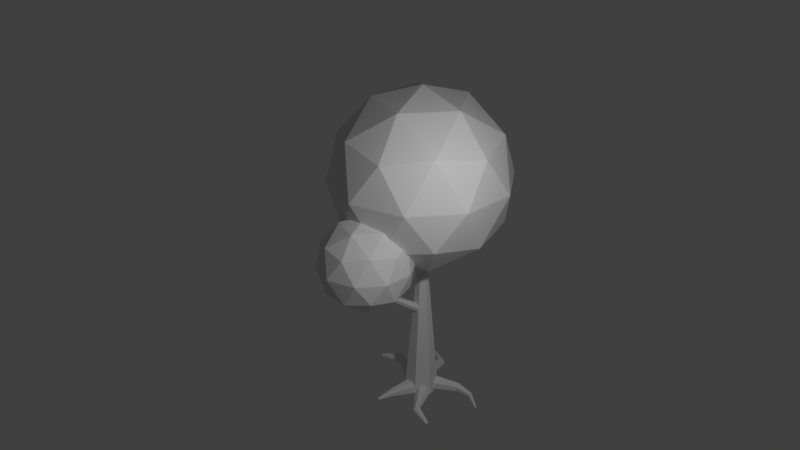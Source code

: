 # Source: tree1.blend  (saved by Blender 2.77.0; exported with 4.5.12 LTS)
import bpy
from mathutils import Matrix  # noqa: F401  (used for matrix-valued properties, if any)

bpy.ops.wm.read_factory_settings(use_empty=True)
scene = bpy.context.scene
scene.name = 'Scene'

# ---- collections
col_collection_1 = bpy.data.collections.new('Collection 1'); scene.collection.children.link(col_collection_1)

# ---- materials (node trees are filled in below, after node groups)
mat_material = bpy.data.materials.new('Material')
mat_material.alpha_threshold = 0.0
mat_material.use_transparent_shadow = False
mat_material.roughness = 0.5

# ---- material node trees

# ---- world
world_world = bpy.data.worlds.new('World'); scene.world = world_world
world_world.color = (0.05088, 0.05088, 0.05088)
world_world.use_sun_shadow = False
world_world.sun_shadow_jitter_overblur = 0.0
world_world.cycles.sampling_method = 'MANUAL'

# ---- cameras
cam_camera = bpy.data.cameras.new('Camera')
cam_camera.clip_end = 100.0
cam_camera.lens = 35.0
cam_camera.sensor_width = 32.0
cam_camera.sensor_height = 18.0
cam_camera.ortho_scale = 7.314
cam_camera.dof.focus_distance = 0.0
cam_camera.dof.aperture_fstop = 128.0

# ---- lights
light_lamp = bpy.data.lights.new('Lamp', 'POINT')
light_lamp.transmission_factor = 0.0
light_lamp.cutoff_distance = 30.0
light_lamp.energy = 100.0
light_lamp.shadow_buffer_clip_start = 1.001
light_lamp.shadow_soft_size = 0.1
light_lamp.shadow_maximum_resolution = 0.006
light_lamp.use_absolute_resolution = True

# ---- meshes
me_cylinder_001 = bpy.data.meshes.new('Cylinder.001')
me_cylinder_001.from_pydata([(0.0, 1.0, -1.0), (-0.01229, 0.2349, 7.641), (-3.136, -4.136, 12.49), (3.321, -2.572, 15.15), (-0.5439, -2.457, 5.989), (0.08707, -0.4994, 4.402), (3.5, 2.618, 10.23), (-0.0418, -3.221, 7.808), (-1.492, -4.136, 15.15), (-0.1617, 5.018, 12.49), (0.8315, 0.5556, -1.0), (0.2026, 0.12, 7.641), (-4.688, -0.04188, 10.23), (-0.1802, -3.196, 7.808), (0.6604, -2.572, 16.8), (-2.822, -0.04188, 8.187), (-0.6112, -2.328, 6.066), (-0.7469, -2.306, 6.065), (0.9808, -0.1951, -1.0), (0.2411, -0.07393, 7.641), (-0.1617, -5.102, 12.49), (2.499, -0.04188, 16.8), (-0.7238, -2.529, 5.92), (-0.1229, -0.4763, 4.434), (-4.974, -1.606, 12.49), (-0.1617, -0.04188, 17.55), (3.5, -2.702, 10.23), (-0.07142, -3.268, 7.773), (0.3827, -0.9239, -1.0), (0.0866, -0.2622, 7.641), (2.813, -4.136, 12.49), (1.991, -1.606, 8.187), (1.237, -4.346, 14.75), (0.1906, -0.4946, 4.607), (-0.6033, -2.552, 5.919), (-0.143, -3.146, 7.846), (3.321, 2.488, 15.15), (1.168, -4.136, 9.831), (-0.5556, -0.8315, -1.0), (-0.1558, -0.2384, 7.641), (-0.07535, -3.157, 7.847), (-1.56, 4.263, 10.23), (-3.823, 2.618, 14.75), (1.237, 4.263, 14.75), (-0.9239, -0.3827, -1.0), (-0.251, -0.1224, 7.641), (2.813, 4.052, 12.49), (-1.492, 4.052, 15.15), (-0.293, -0.4419, 4.676), (-0.1632, -0.4386, 4.895), (-0.1315, -3.257, 7.774), (-3.823, -2.702, 14.75), (4.651, 1.522, 12.49), (4.143, -0.04188, 9.831), (-0.8315, 0.5556, -1.0), (-0.2271, 0.12, 7.641), (4.364, -0.04188, 14.75), (-4.466, -0.04188, 15.15), (0.07334, -0.464, 4.867), (-0.8214, -2.407, 5.989), (-0.1617, -0.04188, 7.431), (-1.56, -4.346, 10.23), (-2.314, -1.606, 16.8), (-2.314, 1.522, 16.8), (-0.9838, 2.488, 8.187), (1.991, 1.522, 8.187), (0.6604, 2.488, 16.8), (4.651, -1.606, 12.49), (-0.9838, -2.572, 8.187), (1.168, 4.052, 9.831), (-3.644, 2.488, 9.831), (-3.644, -2.572, 9.831), (-3.136, 4.052, 12.49), (-4.974, 1.522, 12.49), (0.1762, -4.323, 6.42), (2.06, -5.692, 7.859), (-0.5433, -6.538, 7.859), (-2.152, -4.323, 7.859), (-0.5433, -2.109, 7.859), (2.06, -2.955, 7.859), (0.8957, -6.538, 10.19), (-1.707, -5.692, 10.19), (-1.707, -2.955, 10.19), (0.8957, -2.109, 10.19), (2.505, -4.323, 10.19), (0.1762, -4.323, 11.63), (-0.2467, -5.625, 6.809), (1.283, -5.128, 6.809), (0.8605, -6.429, 7.655), (2.391, -4.323, 7.655), (1.283, -3.519, 6.809), (-1.192, -4.323, 6.809), (-1.615, -5.625, 7.655), (-0.2467, -3.022, 6.809), (-1.615, -3.021, 7.655), (0.8605, -2.217, 7.655), (2.652, -5.128, 9.023), (2.652, -3.519, 9.023), (0.1762, -6.926, 9.023), (1.706, -6.429, 9.023), (-2.3, -5.128, 9.023), (-1.354, -6.429, 9.023), (-1.354, -2.217, 9.023), (-2.3, -3.519, 9.023), (1.706, -2.217, 9.023), (0.1762, -1.72, 9.023), (1.968, -5.625, 10.39), (-0.5081, -6.429, 10.39), (-2.038, -4.323, 10.39), (-0.5081, -2.217, 10.39), (1.968, -3.021, 10.39), (0.5991, -5.625, 11.24), (1.545, -4.323, 11.24), (-0.931, -5.128, 11.24), (-0.931, -3.519, 11.24), (0.5991, -3.022, 11.24), (0.9689, -0.1932, -0.8617), (0.8357, -0.3718, -1.0), (0.5061, -0.7735, -1.0), (0.3778, -0.9131, -0.8586), (0.5377, -0.6791, -0.5276), (0.8172, -0.3395, -0.5361), (1.653, -1.719, -0.8533), (1.625, -1.819, -0.9175), (1.547, -2.047, -0.9175), (1.514, -2.129, -0.8519), (1.545, -2.001, -0.6982), (1.611, -1.808, -0.7021), (2.88, -2.272, -0.8931), (2.868, -2.311, -0.9185), (2.838, -2.401, -0.9185), (2.825, -2.434, -0.8925), (2.837, -2.383, -0.8317), (2.863, -2.307, -0.8332), (0.1601, -0.902, -1.0), (-0.3081, -0.8558, -1.0), (0.3648, -0.8839, -0.478), (-0.5332, -0.7983, -0.5169), (-0.5488, -0.8215, -0.8541), (0.3798, -0.9173, -0.9146), (-0.3173, -0.8073, -0.3487), (0.05973, -0.8436, -0.3372), (0.1601, -0.902, -1.0), (-0.3081, -0.8558, -1.0), (0.3648, -0.8839, -0.478), (-0.5332, -0.7983, -0.5169), (-0.5488, -0.8215, -0.8541), (0.3798, -0.9173, -0.9146), (-0.3173, -0.8073, -0.3487), (0.05973, -0.8436, -0.3372), (-0.46, -1.967, -1.043), (-0.6806, -1.945, -1.043), (-0.3636, -1.959, -0.7975), (-0.7866, -1.918, -0.8158), (-0.794, -1.929, -0.9746), (-0.3565, -1.974, -1.003), (-0.6849, -1.922, -0.7365), (-0.5073, -1.939, -0.7312), (-0.5793, -2.913, -0.8896), (-0.6363, -2.907, -0.8896), (-0.5544, -2.911, -0.826), (-0.6637, -2.9, -0.8308), (-0.6656, -2.903, -0.8718), (-0.5526, -2.915, -0.8792), (-0.6374, -2.901, -0.8103), (-0.5915, -2.906, -0.8089), (0.7736, 0.5155, -0.2052), (0.825, 0.5511, -0.9106), (0.3875, 0.7738, -0.7862), (0.3714, 0.7542, -0.4708), (0.8794, 0.06745, -0.4059), (0.9098, 0.08342, -0.8118), (1.839, 1.307, -0.5585), (1.871, 1.329, -1.001), (1.597, 1.469, -0.9232), (1.586, 1.457, -0.7252), (1.905, 1.026, -0.6844), (1.924, 1.036, -0.9393), (2.816, 1.265, -0.697), (2.837, 1.264, -0.9341), (2.766, 1.413, -0.8923), (2.758, 1.411, -0.7862), (2.753, 1.124, -0.7644), (2.765, 1.122, -0.9009), (3.846, 0.6103, -0.8042), (3.854, 0.6099, -0.8879), (3.829, 0.6624, -0.8731), (3.826, 0.6617, -0.8357), (3.824, 0.5604, -0.828), (3.828, 0.5597, -0.8762), (-0.4291, 0.7706, -1.0), (-0.1941, 0.8962, -1.0), (-0.1365, 0.9132, -0.8425), (-0.2234, 0.8408, -0.5461), (-0.5347, 0.6756, -0.5604), (-0.6096, 0.6627, -0.8699), (-0.7009, 2.309, -1.035), (-0.5271, 2.473, -1.035), (-0.4812, 2.502, -0.8935), (-0.5393, 2.418, -0.6273), (-0.7699, 2.202, -0.6401), (-0.8317, 2.173, -0.9181), (-1.852, 2.982, -0.8826), (-1.826, 3.007, -0.8826), (-1.819, 3.011, -0.861), (-1.827, 2.998, -0.8203), (-1.863, 2.965, -0.8222), (-1.872, 2.961, -0.8648), (-0.9152, -0.2949, -1.0), (-0.8803, 0.05948, -1.0), (-0.9072, -0.3762, -0.7857), (-0.847, 0.3205, -0.8977), (-0.8617, -0.1795, -0.4371), (-0.8185, 0.2594, -0.4374), (-0.817, 0.4404, -0.6559), (-2.622, 0.6666, -1.073), (-2.685, 0.8235, -1.073), (-2.591, 0.6432, -0.8892), (-2.724, 0.945, -0.9854), (-2.6, 0.7507, -0.59), (-2.678, 0.945, -0.5902), (-2.727, 1.012, -0.7778), (-3.807, 0.3028, -1.031), (-3.83, 0.3588, -1.031), (-3.796, 0.2945, -0.965), (-3.843, 0.4022, -0.9993), (-3.799, 0.3329, -0.8581), (-3.827, 0.4022, -0.8582), (-3.844, 0.4262, -0.9252)], [], [(1, 11, 166, 169, 168, 167, 10, 0), (61, 37, 20), (33, 5, 23, 48, 137, 140, 141, 136), (16, 17, 35, 40), (60, 64, 65), (29, 39, 48, 49, 58, 33), (6, 69, 46), (33, 58, 16, 4), (59, 22, 50, 13), (55, 1, 0, 191, 192, 193, 194, 195, 190, 54), (26, 67, 30), (22, 34, 27, 50), (60, 15, 64), (48, 23, 22, 59), (17, 59, 13, 35), (12, 71, 24), (5, 33, 4, 34), (13, 50, 27, 7, 40, 35), (60, 68, 15), (11, 19, 116, 18, 10, 167, 171, 170, 166), (23, 5, 34, 22), (60, 31, 68), (19, 29, 33, 136, 119, 120, 121, 116), (41, 70, 72), (39, 45, 210, 44, 38, 138, 137, 48), (58, 49, 17, 16), (26, 31, 53), (45, 55, 54, 209, 211, 214, 213, 212, 210), (26, 53, 67), (49, 48, 59, 17), (1, 55, 45, 39, 29, 19, 11), (4, 16, 40, 7), (61, 20, 2), (0, 10, 18, 117, 118, 28, 134, 135, 38, 44, 208, 209, 54, 190, 191), (34, 4, 7, 27), (12, 24, 73), (41, 72, 9), (6, 46, 52), (32, 3, 14), (51, 8, 62), (42, 57, 63), (43, 47, 66), (56, 36, 21), (21, 66, 25), (21, 36, 66), (36, 43, 66), (66, 63, 25), (66, 47, 63), (47, 42, 63), (63, 62, 25), (63, 57, 62), (57, 51, 62), (62, 14, 25), (62, 8, 14), (8, 32, 14), (14, 21, 25), (14, 3, 21), (3, 56, 21), (52, 36, 56), (52, 46, 36), (46, 43, 36), (9, 47, 43), (9, 72, 47), (72, 42, 47), (73, 57, 42), (73, 24, 57), (24, 51, 57), (2, 8, 51), (2, 20, 8), (20, 32, 8), (67, 52, 56), (67, 53, 52), (53, 6, 52), (53, 65, 6), (53, 31, 65), (31, 60, 65), (72, 73, 42), (72, 70, 73), (70, 12, 73), (68, 37, 61), (68, 31, 37), (31, 26, 37), (15, 71, 12), (15, 68, 71), (68, 61, 71), (24, 2, 51), (24, 71, 2), (71, 61, 2), (64, 70, 41), (64, 15, 70), (15, 12, 70), (30, 3, 32), (30, 67, 3), (67, 56, 3), (46, 9, 43), (46, 69, 9), (69, 41, 9), (65, 69, 6), (65, 64, 69), (64, 41, 69), (20, 30, 32), (20, 37, 30), (37, 26, 30), (74, 87, 86), (75, 87, 89), (74, 86, 91), (74, 91, 93), (74, 93, 90), (75, 89, 96), (76, 88, 98), (77, 92, 100), (78, 94, 102), (79, 95, 104), (75, 96, 99), (76, 98, 101), (77, 100, 103), (78, 102, 105), (79, 104, 97), (80, 106, 111), (81, 107, 113), (82, 108, 114), (83, 109, 115), (84, 110, 112), (112, 115, 85), (112, 110, 115), (110, 83, 115), (115, 114, 85), (115, 109, 114), (109, 82, 114), (114, 113, 85), (114, 108, 113), (108, 81, 113), (113, 111, 85), (113, 107, 111), (107, 80, 111), (111, 112, 85), (111, 106, 112), (106, 84, 112), (97, 110, 84), (97, 104, 110), (104, 83, 110), (105, 109, 83), (105, 102, 109), (102, 82, 109), (103, 108, 82), (103, 100, 108), (100, 81, 108), (101, 107, 81), (101, 98, 107), (98, 80, 107), (99, 106, 80), (99, 96, 106), (96, 84, 106), (104, 105, 83), (104, 95, 105), (95, 78, 105), (102, 103, 82), (102, 94, 103), (94, 77, 103), (100, 101, 81), (100, 92, 101), (92, 76, 101), (98, 99, 80), (98, 88, 99), (88, 75, 99), (96, 97, 84), (96, 89, 97), (89, 79, 97), (90, 95, 79), (90, 93, 95), (93, 78, 95), (93, 94, 78), (93, 91, 94), (91, 77, 94), (91, 92, 77), (91, 86, 92), (86, 76, 92), (89, 90, 79), (89, 87, 90), (87, 74, 90), (86, 88, 76), (86, 87, 88), (87, 75, 88), (127, 126, 132, 133), (116, 117, 18), (117, 116, 122, 123), (118, 119, 139, 28), (121, 120, 126, 127), (119, 118, 124, 125), (116, 121, 127, 122), (120, 119, 125, 126), (118, 117, 123, 124), (129, 128, 133, 132, 131, 130), (124, 123, 129, 130), (125, 124, 130, 131), (122, 127, 133, 128), (126, 125, 131, 132), (123, 122, 128, 129), (141, 136, 144, 149), (136, 141, 140, 137, 138, 135, 134, 139, 119), (139, 134, 28), (135, 138, 38), (137, 140, 148, 145), (134, 135, 143, 142), (134, 139, 147, 142), (140, 141, 149, 148), (138, 135, 143, 146), (138, 137, 145, 146), (142, 143, 151, 150), (155, 150, 158, 163), (149, 144, 152, 157), (145, 148, 156, 153), (146, 145, 153, 154), (147, 142, 150, 155), (144, 147, 155, 152), (148, 149, 157, 156), (143, 146, 154, 151), (158, 159, 162, 161, 164, 165, 160, 163), (156, 157, 165, 164), (151, 154, 162, 159), (150, 151, 159, 158), (152, 155, 163, 160), (157, 152, 160, 165), (153, 156, 164, 161), (154, 153, 161, 162), (172, 176, 182, 178), (166, 170, 176, 172), (171, 167, 173, 177), (177, 173, 179, 183), (168, 169, 175, 174), (170, 171, 177, 176), (169, 166, 172, 175), (167, 168, 174, 173), (181, 178, 184, 187), (182, 183, 189, 188), (174, 175, 181, 180), (176, 177, 183, 182), (175, 172, 178, 181), (173, 174, 180, 179), (185, 186, 187, 184), (184, 188, 189, 185), (179, 180, 186, 185), (183, 179, 185, 189), (178, 182, 188, 184), (180, 181, 187, 186), (197, 196, 202, 203), (190, 195, 201, 196), (194, 193, 199, 200), (191, 190, 196, 197), (192, 191, 197, 198), (195, 194, 200, 201), (193, 192, 198, 199), (202, 207, 206, 205, 204, 203), (198, 197, 203, 204), (201, 200, 206, 207), (199, 198, 204, 205), (196, 201, 207, 202), (200, 199, 205, 206), (216, 215, 222, 223), (210, 208, 44), (213, 214, 221, 220), (210, 212, 219, 217), (211, 209, 216, 218), (209, 208, 215, 216), (214, 211, 218, 221), (212, 213, 220, 219), (208, 210, 217, 215), (222, 224, 226, 227, 228, 225, 223), (220, 221, 228, 227), (217, 219, 226, 224), (218, 216, 223, 225), (221, 218, 225, 228), (219, 220, 227, 226), (215, 217, 224, 222)])
_uv = me_cylinder_001.uv_layers.new(name='UVMap')
_uv.uv.foreach_set('vector', [0.4761, 0.6603, 0.4843, 0.6603, 0.4836, 0.9679, 0.4675, 0.9784, 0.4672, 0.9907, 0.4835, 0.9956, 0.4835, 0.9991, 0.4518, 0.9991, 0.2719, 0.5987, 0.191, 0.613, 0.2574, 0.5111, 0.9112, 0.5587, 0.9102, 0.5503, 0.9042, 0.5504, 0.8975, 0.5587, 0.9355, 0.3584, 0.9399, 0.366, 0.9501, 0.3685, 0.9596, 0.3648, 0.835, 0.2382, 0.8312, 0.2368, 0.862, 0.1723, 0.8639, 0.173, 0.466, 0.1599, 0.3786, 0.1036, 0.4896, 0.05756, 0.8824, 0.6744, 0.8758, 0.673, 0.8975, 0.5587, 0.8992, 0.5678, 0.9058, 0.568, 0.9112, 0.5587, 0.6645, 0.3869, 0.7381, 0.3238, 0.7607, 0.4315, 0.2791, 0.3375, 0.2877, 0.3436, 0.2781, 0.4089, 0.2719, 0.4098, 0.9329, 0.6153, 0.9392, 0.6137, 0.9627, 0.6915, 0.9596, 0.6923, 0.5228, 0.6603, 0.5321, 0.6603, 0.5468, 1.0, 0.5384, 1.0, 0.5406, 0.9938, 0.5364, 0.9822, 0.5229, 0.9827, 0.5201, 0.9949, 0.5282, 1.0, 0.5107, 1.0, 0.08949, 0.594, 0.03209, 0.5029, 0.1502, 0.5084, 0.9392, 0.6137, 0.9429, 0.6143, 0.9645, 0.6918, 0.9627, 0.6915, 0.466, 0.1599, 0.387, 0.2259, 0.3786, 0.1036, 0.8975, 0.5587, 0.9042, 0.5504, 0.9392, 0.6137, 0.9329, 0.6153, 0.8312, 0.2368, 0.826, 0.2376, 0.8594, 0.1727, 0.862, 0.1723, 0.8394, 0.8074, 0.7623, 0.8743, 0.7622, 0.753, 0.9004, 0.0, 0.9072, 0.004981, 0.875, 0.09035, 0.8701, 0.09039, 0.2885, 0.4811, 0.2877, 0.4781, 0.2887, 0.4759, 0.2909, 0.4761, 0.2921, 0.4787, 0.2909, 0.4811, 0.466, 0.1599, 0.5032, 0.2553, 0.387, 0.2259, 0.4843, 0.6603, 0.4914, 0.6603, 0.5104, 0.9937, 0.5107, 0.9991, 0.4835, 0.9991, 0.4835, 0.9956, 0.5003, 0.9917, 0.5002, 0.9758, 0.4836, 0.9679, 0.2892, 0.4904, 0.2971, 0.4886, 0.2971, 0.5705, 0.2924, 0.5712, 0.466, 0.1599, 0.5666, 0.1513, 0.5032, 0.2553, 0.9813, 0.3199, 0.9905, 0.32, 0.9939, 0.4392, 0.9996, 0.6389, 1.0, 0.6538, 0.9894, 0.6408, 0.9726, 0.6411, 0.9645, 0.6538, 0.4858, 0.5833, 0.383, 0.6016, 0.427, 0.4979, 0.8758, 0.673, 0.8702, 0.672, 0.9159, 0.3443, 0.9171, 0.3359, 0.939, 0.3398, 0.9379, 0.3454, 0.9355, 0.3584, 0.8975, 0.5587, 0.2966, 0.4159, 0.2877, 0.4136, 0.2914, 0.3375, 0.2966, 0.3385, 0.08949, 0.594, 0.09823, 0.6723, 0.0, 0.6043, 0.8702, 0.672, 0.8637, 0.6711, 0.8922, 0.3323, 0.9054, 0.3342, 0.898, 0.3372, 0.8937, 0.3462, 0.8975, 0.3554, 0.9091, 0.3571, 0.9159, 0.3443, 0.08949, 0.594, 0.0, 0.6043, 0.03209, 0.5029, 0.8639, 0.3037, 0.8566, 0.31, 0.826, 0.2376, 0.8312, 0.2368, 0.6026, 0.2918, 0.6078, 0.2838, 0.6171, 0.2838, 0.6212, 0.288, 0.6212, 0.2975, 0.6134, 0.3028, 0.6061, 0.3006, 0.2719, 0.4098, 0.2781, 0.4089, 0.2877, 0.4881, 0.2846, 0.4886, 0.6655, 0.9153, 0.5718, 0.8688, 0.6601, 0.8163, 0.6455, 0.1563, 0.6478, 0.1195, 0.6716, 0.102, 0.68, 0.1043, 0.6992, 0.1095, 0.7064, 0.1115, 0.7092, 0.1198, 0.715, 0.1373, 0.7181, 0.1465, 0.7083, 0.1669, 0.7051, 0.168, 0.6922, 0.1725, 0.6741, 0.1788, 0.6603, 0.1679, 0.6522, 0.1616, 0.8701, 0.09039, 0.875, 0.09035, 0.9072, 0.1528, 0.9047, 0.1529, 0.8394, 0.8074, 0.7622, 0.753, 0.8393, 0.7029, 0.4858, 0.5833, 0.427, 0.4979, 0.5437, 0.4925, 0.6645, 0.3869, 0.7607, 0.4315, 0.6579, 0.4942, 0.2023, 0.4206, 0.09842, 0.401, 0.1736, 0.3375, 0.6655, 0.7089, 0.5718, 0.7476, 0.6194, 0.6417, 0.2186, 0.0, 0.2984, 0.06935, 0.1962, 0.06851, 0.5718, 0.4003, 0.4775, 0.3903, 0.5153, 0.3199, 0.6645, 0.5935, 0.7607, 0.5529, 0.7381, 0.6417, 0.08225, 0.229, 0.08225, 0.1064, 0.1646, 0.1673, 0.08225, 0.229, 0.0, 0.1685, 0.08225, 0.1064, 0.7607, 0.5529, 0.8393, 0.4868, 0.8409, 0.5789, 0.08225, 0.1064, 0.1962, 0.06851, 0.1646, 0.1673, 0.08225, 0.1064, 0.114, 0.008059, 0.1962, 0.06851, 0.4775, 0.3903, 0.3733, 0.4094, 0.3986, 0.3253, 0.1962, 0.06851, 0.2666, 0.1677, 0.1646, 0.1673, 0.1962, 0.06851, 0.2984, 0.06935, 0.2666, 0.1677, 0.7371, 0.645, 0.6655, 0.7089, 0.6194, 0.6417, 0.2666, 0.1677, 0.1962, 0.2669, 0.1646, 0.1673, 0.2666, 0.1677, 0.2984, 0.2677, 0.1962, 0.2669, 0.2984, 0.2677, 0.2186, 0.3375, 0.1962, 0.2669, 0.1962, 0.2669, 0.08225, 0.229, 0.1646, 0.1673, 0.1962, 0.2669, 0.114, 0.329, 0.08225, 0.229, 0.114, 0.329, 0.02468, 0.273, 0.08225, 0.229, 0.6579, 0.4942, 0.7607, 0.5529, 0.6645, 0.5935, 0.6579, 0.4942, 0.7607, 0.4315, 0.7607, 0.5529, 0.7607, 0.4315, 0.8393, 0.4868, 0.7607, 0.5529, 0.5437, 0.4925, 0.4775, 0.3903, 0.5718, 0.4003, 0.5437, 0.4925, 0.427, 0.4979, 0.4775, 0.3903, 0.427, 0.4979, 0.3733, 0.4094, 0.4775, 0.3903, 0.3168, 0.4994, 0.2992, 0.3927, 0.3733, 0.4094, 0.8393, 0.7029, 0.7622, 0.753, 0.7371, 0.645, 0.7622, 0.753, 0.6655, 0.7089, 0.7371, 0.645, 0.6601, 0.8163, 0.5718, 0.7476, 0.6655, 0.7089, 0.6601, 0.8163, 0.5718, 0.8688, 0.5718, 0.7476, 0.2574, 0.5111, 0.2023, 0.4206, 0.2719, 0.4055, 0.5718, 0.5467, 0.6579, 0.4942, 0.6645, 0.5935, 0.5718, 0.5467, 0.5718, 0.4253, 0.6579, 0.4942, 0.5718, 0.4253, 0.6645, 0.3869, 0.6579, 0.4942, 0.5718, 0.4253, 0.6214, 0.3199, 0.6645, 0.3869, 0.589, 0.04764, 0.5666, 0.1513, 0.4896, 0.05756, 0.5666, 0.1513, 0.466, 0.1599, 0.4896, 0.05756, 0.427, 0.4979, 0.3168, 0.4994, 0.3733, 0.4094, 0.427, 0.4979, 0.383, 0.6016, 0.3168, 0.4994, 0.383, 0.6016, 0.2984, 0.5859, 0.3168, 0.4994, 0.5032, 0.2553, 0.6026, 0.2454, 0.5272, 0.3199, 0.5032, 0.2553, 0.5666, 0.1513, 0.6026, 0.2454, 0.09823, 0.6723, 0.08949, 0.594, 0.191, 0.613, 0.8394, 0.8992, 0.7623, 0.8743, 0.8394, 0.8074, 0.387, 0.2259, 0.5032, 0.2553, 0.4229, 0.3199, 0.7372, 0.9625, 0.6655, 0.9153, 0.7623, 0.8743, 0.7622, 0.753, 0.6601, 0.8163, 0.6655, 0.7089, 0.7622, 0.753, 0.7623, 0.8743, 0.6601, 0.8163, 0.7623, 0.8743, 0.6655, 0.9153, 0.6601, 0.8163, 0.4725, 0.6603, 0.383, 0.6016, 0.4858, 0.5833, 0.3786, 0.1036, 0.387, 0.2259, 0.2984, 0.1683, 0.387, 0.2259, 0.3295, 0.2698, 0.2984, 0.1683, 0.1502, 0.5084, 0.09842, 0.401, 0.2023, 0.4206, 0.1502, 0.5084, 0.03209, 0.5029, 0.09842, 0.401, 0.03209, 0.5029, 0.001463, 0.4114, 0.09842, 0.401, 0.7607, 0.4315, 0.8409, 0.3825, 0.8393, 0.4868, 0.7607, 0.4315, 0.7381, 0.3238, 0.8409, 0.3825, 0.5718, 0.5929, 0.4858, 0.5833, 0.5437, 0.4925, 0.6214, 0.3199, 0.7381, 0.3238, 0.6645, 0.3869, 0.4896, 0.05756, 0.3786, 0.1036, 0.401, 0.0, 0.3786, 0.1036, 0.3152, 0.06194, 0.401, 0.0, 0.2574, 0.5111, 0.1502, 0.5084, 0.2023, 0.4206, 0.2574, 0.5111, 0.191, 0.613, 0.1502, 0.5084, 0.191, 0.613, 0.08949, 0.594, 0.1502, 0.5084, 0.08626, 0.7546, 0.138, 0.7502, 0.1054, 0.8037, 0.7762, 0.132, 0.7807, 0.1723, 0.7302, 0.1373, 0.08626, 0.7546, 0.1054, 0.8037, 0.0456, 0.7885, 0.08626, 0.7546, 0.0456, 0.7885, 0.04129, 0.7256, 0.08626, 0.7546, 0.04129, 0.7256, 0.0984, 0.7019, 0.7762, 0.132, 0.7302, 0.1373, 0.7467, 0.08512, 0.8701, 0.1344, 0.8285, 0.1418, 0.8626, 0.08933, 0.9785, 0.7776, 0.9389, 0.8119, 0.9389, 0.7495, 0.253, 0.8078, 0.2, 0.8172, 0.2227, 0.7639, 0.346, 0.8684, 0.3839, 0.8359, 0.3955, 0.8913, 0.7762, 0.132, 0.7467, 0.08512, 0.8074, 0.0879, 0.8891, 0.833, 0.8409, 0.8092, 0.8863, 0.7821, 0.9785, 0.7776, 0.9389, 0.7495, 0.9785, 0.7238, 0.253, 0.8078, 0.2227, 0.7639, 0.2827, 0.7611, 0.346, 0.8684, 0.3955, 0.8913, 0.3427, 0.9236, 0.8343, 0.04278, 0.7808, 0.03269, 0.8195, 0.0, 0.8891, 0.7269, 0.8409, 0.7468, 0.8654, 0.6923, 0.4108, 0.6603, 0.4518, 0.696, 0.3993, 0.6956, 0.2972, 0.7137, 0.2487, 0.7085, 0.2681, 0.6723, 0.346, 0.9747, 0.3955, 0.9538, 0.3839, 0.9995, 0.3407, 0.7781, 0.3407, 0.7151, 0.383, 0.7464, 0.3407, 0.7781, 0.2984, 0.747, 0.3407, 0.7151, 0.3955, 0.9538, 0.436, 0.9198, 0.4368, 0.9672, 0.3407, 0.7151, 0.3993, 0.6956, 0.383, 0.7464, 0.3407, 0.7151, 0.357, 0.6645, 0.3993, 0.6956, 0.2487, 0.7085, 0.195, 0.7184, 0.2081, 0.6751, 0.3993, 0.6956, 0.4355, 0.7466, 0.383, 0.7464, 0.3993, 0.6956, 0.4518, 0.696, 0.4355, 0.7466, 0.926, 0.694, 0.8891, 0.7269, 0.8654, 0.6923, 0.4355, 0.7466, 0.3993, 0.7976, 0.383, 0.7464, 0.4355, 0.7466, 0.4518, 0.7981, 0.3993, 0.7976, 0.4518, 0.7981, 0.4108, 0.834, 0.3993, 0.7976, 0.3993, 0.7976, 0.3407, 0.7781, 0.383, 0.7464, 0.3993, 0.7976, 0.357, 0.8296, 0.3407, 0.7781, 0.357, 0.8296, 0.3111, 0.8008, 0.3407, 0.7781, 0.3427, 0.9236, 0.3955, 0.9538, 0.346, 0.9747, 0.3427, 0.9236, 0.3955, 0.8913, 0.3955, 0.9538, 0.3955, 0.8913, 0.436, 0.9198, 0.3955, 0.9538, 0.2827, 0.7611, 0.2487, 0.7085, 0.2972, 0.7137, 0.2827, 0.7611, 0.2227, 0.7639, 0.2487, 0.7085, 0.2227, 0.7639, 0.195, 0.7184, 0.2487, 0.7085, 0.166, 0.7646, 0.157, 0.7098, 0.195, 0.7184, 0.9785, 0.7238, 0.9389, 0.7495, 0.926, 0.694, 0.9389, 0.7495, 0.8891, 0.7269, 0.926, 0.694, 0.8863, 0.7821, 0.8409, 0.7468, 0.8891, 0.7269, 0.8863, 0.7821, 0.8409, 0.8092, 0.8409, 0.7468, 0.8626, 0.08933, 0.8343, 0.04278, 0.8701, 0.035, 0.8074, 0.0879, 0.7808, 0.03269, 0.8343, 0.04278, 0.8074, 0.0879, 0.7467, 0.08512, 0.7808, 0.03269, 0.7467, 0.08512, 0.7309, 0.03804, 0.7808, 0.03269, 0.3955, 0.8913, 0.4368, 0.8661, 0.436, 0.9198, 0.3955, 0.8913, 0.3839, 0.8359, 0.4368, 0.8661, 0.2972, 0.8128, 0.253, 0.8078, 0.2827, 0.7611, 0.2227, 0.7639, 0.166, 0.7646, 0.195, 0.7184, 0.2227, 0.7639, 0.2, 0.8172, 0.166, 0.7646, 0.2, 0.8172, 0.1565, 0.8091, 0.166, 0.7646, 0.9389, 0.7495, 0.8863, 0.7821, 0.8891, 0.7269, 0.9389, 0.7495, 0.9389, 0.8119, 0.8863, 0.7821, 0.9389, 0.8119, 0.8891, 0.833, 0.8863, 0.7821, 0.8626, 0.08933, 0.8074, 0.0879, 0.8343, 0.04278, 0.8626, 0.08933, 0.8285, 0.1418, 0.8074, 0.0879, 0.8285, 0.1418, 0.7762, 0.132, 0.8074, 0.0879, 0.2984, 0.9506, 0.3427, 0.9236, 0.346, 0.9747, 0.2984, 0.9506, 0.2984, 0.8882, 0.3427, 0.9236, 0.2984, 0.8882, 0.346, 0.8684, 0.3427, 0.9236, 0.3238, 0.834, 0.3839, 0.8359, 0.346, 0.8684, 0.0984, 0.7019, 0.04129, 0.7256, 0.0528, 0.6723, 0.04129, 0.7256, 0.008684, 0.7042, 0.0528, 0.6723, 0.2461, 0.8474, 0.2, 0.8172, 0.253, 0.8078, 0.04129, 0.7256, 0.0456, 0.7885, 0.0, 0.7589, 0.0456, 0.7885, 0.01602, 0.8111, 0.0, 0.7589, 0.9785, 0.8247, 0.9389, 0.8119, 0.9785, 0.7776, 0.0456, 0.7885, 0.1054, 0.8037, 0.06409, 0.8369, 0.926, 0.8574, 0.8891, 0.833, 0.9389, 0.8119, 0.2984, 0.8882, 0.3238, 0.834, 0.346, 0.8684, 0.1495, 0.6968, 0.138, 0.7502, 0.0984, 0.7019, 0.138, 0.7502, 0.08626, 0.7546, 0.0984, 0.7019, 0.1054, 0.8037, 0.1565, 0.7986, 0.1177, 0.8369, 0.1054, 0.8037, 0.138, 0.7502, 0.1565, 0.7986, 0.7807, 0.1723, 0.7762, 0.132, 0.8285, 0.1418, 0.9059, 0.2236, 0.8988, 0.2203, 0.9226, 0.1733, 0.9254, 0.1747, 0.2924, 0.4657, 0.2924, 0.4759, 0.2877, 0.4684, 0.68, 0.1043, 0.6714, 0.1026, 0.7137, 0.05342, 0.7178, 0.05277, 0.2926, 0.4657, 0.2978, 0.4733, 0.2957, 0.4733, 0.2924, 0.4733, 0.9254, 0.2861, 0.9086, 0.2847, 0.8988, 0.2203, 0.9059, 0.2236, 0.7059, 0.112, 0.6992, 0.1095, 0.7269, 0.05184, 0.7302, 0.05175, 0.5468, 0.6603, 0.5594, 0.6606, 0.5594, 0.7261, 0.5534, 0.7247, 0.1298, 0.906, 0.1172, 0.9017, 0.1241, 0.8369, 0.1298, 0.8406, 0.6992, 0.1095, 0.68, 0.1043, 0.7178, 0.05277, 0.7269, 0.05184, 0.2957, 0.4853, 0.2947, 0.4868, 0.2924, 0.4854, 0.2924, 0.4825, 0.2947, 0.4808, 0.2957, 0.482, 0.7269, 0.05184, 0.7178, 0.05277, 0.7152, 0.0004029, 0.7188, 3.391e-05, 0.7302, 0.05175, 0.7269, 0.05184, 0.7188, 3.391e-05, 0.7201, 0.0, 0.5534, 0.7247, 0.5594, 0.7261, 0.5586, 0.7697, 0.5562, 0.7691, 0.8988, 0.2203, 0.8944, 0.2176, 0.9208, 0.1723, 0.9226, 0.1733, 0.7178, 0.05277, 0.7137, 0.05342, 0.7136, 0.0006593, 0.7152, 0.0004029, 0.0, 0.0, 0.0, 0.0, 0.0, 0.0, 0.0, 0.0, 0.9596, 0.3648, 0.9501, 0.3685, 0.9399, 0.366, 0.9355, 0.3584, 0.9379, 0.3454, 0.9457, 0.3411, 0.9585, 0.3437, 0.9637, 0.3482, 0.9632, 0.3503, 0.9637, 0.3482, 0.9585, 0.3437, 0.9645, 0.3449, 0.9457, 0.3411, 0.9379, 0.3454, 0.939, 0.3398, 0.0, 0.0, 0.0, 0.0, 0.0, 0.0, 0.0, 0.0, 0.0, 0.0, 0.0, 0.0, 0.0, 0.0, 0.0, 0.0, 0.0, 0.0, 0.0, 0.0, 0.0, 0.0, 0.0, 0.0, 0.0, 0.0, 0.0, 0.0, 0.0, 0.0, 0.0, 0.0, 0.0, 0.0, 0.0, 0.0, 0.0, 0.0, 0.0, 0.0, 0.0, 0.0, 0.0, 0.0, 0.0, 0.0, 0.0, 0.0, 0.05933, 0.9216, 0.04233, 0.9155, 0.04708, 0.8706, 0.05509, 0.8735, 0.05878, 0.875, 0.05509, 0.8735, 0.06622, 0.838, 0.06717, 0.8384, 0.08844, 0.8401, 0.09986, 0.8369, 0.09156, 0.8876, 0.08618, 0.8891, 0.06717, 0.8484, 0.07471, 0.8449, 0.07971, 0.8914, 0.07616, 0.893, 0.171, 0.8526, 0.183, 0.8474, 0.183, 0.8873, 0.1773, 0.8897, 0.06717, 0.9248, 0.05933, 0.9216, 0.05509, 0.8735, 0.05878, 0.875, 0.2883, 0.671, 0.2719, 0.6684, 0.2759, 0.6225, 0.2837, 0.6237, 0.07471, 0.8449, 0.08844, 0.8401, 0.08618, 0.8891, 0.07971, 0.8914, 0.04233, 0.9155, 0.03336, 0.9128, 0.04285, 0.8693, 0.04708, 0.8706, 0.2852, 0.5972, 0.2853, 0.5954, 0.2861, 0.5946, 0.2876, 0.5949, 0.2883, 0.5959, 0.2882, 0.5974, 0.2875, 0.5984, 0.2855, 0.5981, 0.07971, 0.8914, 0.08618, 0.8891, 0.09847, 0.9251, 0.0968, 0.9257, 0.04708, 0.8706, 0.04285, 0.8693, 0.06306, 0.8369, 0.06415, 0.8372, 0.05509, 0.8735, 0.04708, 0.8706, 0.06415, 0.8372, 0.06622, 0.838, 0.2837, 0.6237, 0.2759, 0.6225, 0.2855, 0.5981, 0.2875, 0.5984, 0.08618, 0.8891, 0.09156, 0.8876, 0.09986, 0.9247, 0.09847, 0.9251, 0.07616, 0.893, 0.07971, 0.8914, 0.0968, 0.9257, 0.09588, 0.9261, 0.6272, 0.3186, 0.6212, 0.3186, 0.6228, 0.2838, 0.6244, 0.2838, 0.7373, 0.2326, 0.7485, 0.2333, 0.7501, 0.2668, 0.7451, 0.2701, 0.7604, 0.1863, 0.7781, 0.1875, 0.7485, 0.2333, 0.7373, 0.2326, 0.826, 0.2895, 0.808, 0.2899, 0.7852, 0.2445, 0.7965, 0.2443, 0.7965, 0.2443, 0.7852, 0.2445, 0.7935, 0.2075, 0.7983, 0.2112, 0.4368, 0.8363, 0.4487, 0.834, 0.4454, 0.8898, 0.4379, 0.8913, 0.5619, 0.8536, 0.5468, 0.8495, 0.5514, 0.795, 0.5609, 0.7975, 0.749, 0.1723, 0.7604, 0.1863, 0.7373, 0.2326, 0.7302, 0.2238, 0.808, 0.2899, 0.7967, 0.3054, 0.7781, 0.2542, 0.7852, 0.2445, 0.2911, 0.4657, 0.2877, 0.4597, 0.292, 0.4161, 0.2932, 0.4182, 0.2892, 0.5712, 0.2944, 0.5714, 0.2944, 0.6152, 0.2926, 0.6151, 0.4379, 0.8913, 0.4454, 0.8898, 0.4487, 0.9281, 0.4447, 0.9289, 0.5609, 0.7975, 0.5514, 0.795, 0.5568, 0.7697, 0.5619, 0.7709, 0.7302, 0.2238, 0.7373, 0.2326, 0.7451, 0.2701, 0.7393, 0.2688, 0.7852, 0.2445, 0.7781, 0.2542, 0.7873, 0.2093, 0.7935, 0.2075, 0.2952, 0.4159, 0.2946, 0.4182, 0.2932, 0.4182, 0.292, 0.4161, 0.2972, 0.422, 0.2952, 0.4212, 0.2952, 0.4193, 0.2972, 0.4187, 0.7935, 0.2075, 0.7873, 0.2093, 0.8221, 0.1729, 0.8243, 0.1723, 0.7983, 0.2112, 0.7935, 0.2075, 0.8243, 0.1723, 0.826, 0.1736, 0.7451, 0.2701, 0.7501, 0.2668, 0.7781, 0.3046, 0.7764, 0.3058, 0.2952, 0.4656, 0.2911, 0.4657, 0.2932, 0.4182, 0.2946, 0.4182, 0.6026, 0.199, 0.6111, 0.2025, 0.6056, 0.2546, 0.6043, 0.2541, 0.6603, 0.1679, 0.6667, 0.1728, 0.6177, 0.2051, 0.6111, 0.2025, 0.03336, 0.941, 0.01987, 0.9415, 0.0, 0.8818, 0.01181, 0.8846, 0.6522, 0.1616, 0.6603, 0.1679, 0.6111, 0.2025, 0.6026, 0.199, 0.2779, 0.5935, 0.2719, 0.5924, 0.2737, 0.5336, 0.2791, 0.5339, 0.5594, 0.6624, 0.5712, 0.6603, 0.5712, 0.7119, 0.5605, 0.7131, 0.2892, 0.5946, 0.2779, 0.5935, 0.2791, 0.5339, 0.2892, 0.536, 0.2976, 0.4176, 0.2969, 0.4187, 0.2953, 0.4183, 0.2952, 0.4165, 0.2968, 0.4159, 0.2976, 0.4162, 0.2791, 0.5339, 0.2737, 0.5336, 0.2818, 0.4886, 0.2827, 0.4886, 0.5605, 0.7131, 0.5712, 0.7119, 0.5661, 0.7628, 0.5645, 0.763, 0.2892, 0.536, 0.2791, 0.5339, 0.2827, 0.4886, 0.2842, 0.4889, 0.6111, 0.2025, 0.6177, 0.2051, 0.6066, 0.255, 0.6056, 0.2546, 0.01181, 0.8846, 0.0, 0.8818, 0.03155, 0.8369, 0.03336, 0.8373, 0.6943, 0.2492, 0.6988, 0.2445, 0.7302, 0.2809, 0.7286, 0.2826, 0.9159, 0.3443, 0.9148, 0.3356, 0.9171, 0.3359, 0.1172, 0.9036, 0.1094, 0.8969, 0.1103, 0.8369, 0.1172, 0.8409, 0.9159, 0.3443, 0.9091, 0.3571, 0.8409, 0.3384, 0.8461, 0.3273, 0.6824, 0.1757, 0.6922, 0.1725, 0.6943, 0.2492, 0.6906, 0.2527, 0.6922, 0.1725, 0.7051, 0.168, 0.6988, 0.2445, 0.6943, 0.2492, 0.1094, 0.8969, 0.09986, 0.8992, 0.1022, 0.8384, 0.1103, 0.8369, 0.8944, 0.2906, 0.8776, 0.2893, 0.8639, 0.213, 0.8707, 0.2173, 0.9148, 0.3356, 0.9159, 0.3443, 0.8461, 0.3273, 0.8459, 0.3199, 0.2935, 0.4808, 0.2924, 0.4784, 0.2925, 0.474, 0.2951, 0.4733, 0.2969, 0.4756, 0.2969, 0.4786, 0.2956, 0.4802, 0.171, 0.8999, 0.1639, 0.898, 0.1685, 0.8485, 0.171, 0.8492, 0.1414, 0.88, 0.1298, 0.8821, 0.1418, 0.8377, 0.1459, 0.8369, 0.6906, 0.2527, 0.6943, 0.2492, 0.7286, 0.2826, 0.7272, 0.2838, 0.1639, 0.898, 0.1565, 0.8951, 0.1658, 0.8474, 0.1685, 0.8485, 0.8707, 0.2173, 0.8639, 0.213, 0.892, 0.1723, 0.8944, 0.1738, 0.1484, 0.8802, 0.1414, 0.88, 0.1459, 0.8369, 0.1484, 0.837])
me_cylinder_001.materials.append(mat_material)
me_cylinder_001.use_remesh_preserve_volume = False
me_cylinder_001.use_remesh_preserve_attributes = False
me_cylinder_001.use_mirror_vertex_groups = False
me_cylinder_001.update()

# ---- objects
ob_cylinder_001 = bpy.data.objects.new('Cylinder.001', me_cylinder_001)
ob_lamp = bpy.data.objects.new('Lamp', light_lamp)
ob_camera = bpy.data.objects.new('Camera', cam_camera)

# ---- transforms, parenting, visibility, modifiers, constraints
ob_cylinder_001.location = (0.0, 0.0, 0.0)
ob_cylinder_001.scale = (0.1691, 0.1691, 0.1691)
ob_cylinder_001.lineart.crease_threshold = 0.0
ob_lamp.location = (2.396, -1.209, 3.415)
ob_lamp.rotation_euler = (0.6503, 0.05522, 1.866)
ob_lamp.lock_rotations_4d = False
ob_lamp.empty_display_type = 'ARROWS'
ob_lamp.color = (0.0, 0.0, 0.0, 0.0)
ob_lamp.lineart.crease_threshold = 0.0
ob_camera.location = (5.09, -5.095, 5.217)
ob_camera.rotation_euler = (1.109, 0.0, 0.8149)
ob_camera.lock_rotations_4d = False
ob_camera.empty_display_type = 'ARROWS'
ob_camera.color = (0.0, 0.0, 0.0, 0.0)
ob_camera.display_type = 'WIRE'
ob_camera.lineart.crease_threshold = 0.0

# ---- collection membership
col_collection_1.objects.link(ob_cylinder_001)
col_collection_1.objects.link(ob_lamp)
col_collection_1.objects.link(ob_camera)

# ---- scene / render settings (as saved in the file)
scene.camera = ob_camera
scene.frame_start = 1; scene.frame_end = 250; scene.frame_set(1)
scene.render.engine = 'BLENDER_EEVEE_NEXT'
scene.render.resolution_percentage = 50
scene.render.dither_intensity = 0.0
scene.cycles.use_denoising = False
scene.cycles.samples = 128
scene.cycles.sampling_pattern = 'TABULATED_SOBOL'
scene.cycles.light_sampling_threshold = 0.0
scene.cycles.use_adaptive_sampling = False
scene.cycles.use_light_tree = False
scene.cycles.blur_glossy = 0.0
scene.cycles.sample_clamp_indirect = 0.0
scene.view_settings.view_transform = 'Standard'
bpy.context.view_layer.update()
